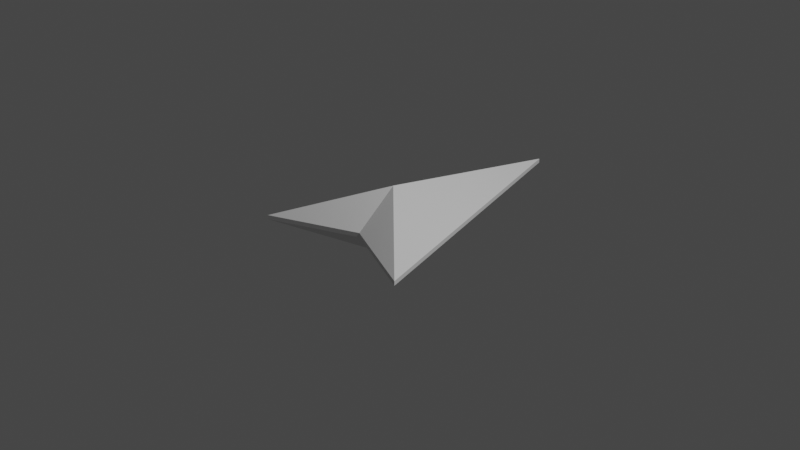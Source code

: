 # Source: Boid.blend  (saved by Blender 3.0.42; exported with 4.5.12 LTS)
import bpy
from mathutils import Matrix  # noqa: F401  (used for matrix-valued properties, if any)

bpy.ops.wm.read_factory_settings(use_empty=True)
scene = bpy.context.scene
scene.name = 'Scene'

# ---- collections
col_collection = bpy.data.collections.new('Collection'); scene.collection.children.link(col_collection)

# ---- world
world_world = bpy.data.worlds.new('World'); scene.world = world_world
world_world.use_nodes = True; world_world.node_tree.nodes.clear()
_N = world_world.node_tree.nodes; _L = world_world.node_tree.links
n0 = _N.new('ShaderNodeOutputWorld'); n0.name = 'World Output'; n0.location = (300, 300)
n1 = _N.new('ShaderNodeBackground'); n1.name = 'Background'; n1.location = (10, 300)
n1.inputs[0].default_value = (0.05088, 0.05088, 0.05088, 1.0)
_L.new(n1.outputs[0], n0.inputs[0])
n0.is_active_output = True
world_world.color = (0.05088, 0.05088, 0.05088)
world_world.use_sun_shadow = False
world_world.sun_shadow_jitter_overblur = 0.0

# ---- cameras
cam_camera = bpy.data.cameras.new('Camera')
cam_camera.clip_end = 100.0
cam_camera.ortho_scale = 7.314

# ---- lights
light_light = bpy.data.lights.new('Light', 'POINT')
light_light.transmission_factor = 0.0
light_light.energy = 1000.0
light_light.shadow_soft_size = 0.1
light_light.shadow_maximum_resolution = 0.006
light_light.use_absolute_resolution = True

# ---- meshes
me_plane = bpy.data.meshes.new('Plane')
me_plane.from_pydata([(0.0, -0.08105, 0.3929), (0.0, -0.08105, -0.3929), (0.9402, -0.9451, 0.02349), (0.9402, -0.9451, -0.02349), (-0.9402, -0.9451, -0.02349), (-0.9402, -0.9451, 0.02349), (0.0, -0.5374, -0.02367), (0.0, -0.5374, 0.02367), (0.0, 2.18, 0.02339), (0.0, 2.18, -0.02339)], [], [(9, 1, 4), (8, 5, 0), (4, 1, 6), (3, 6, 1), (5, 7, 0), (8, 0, 2), (2, 0, 7), (9, 4, 5, 8), (4, 6, 7, 5), (8, 2, 3, 9), (2, 7, 6, 3), (9, 3, 1)])
_uv = me_plane.uv_layers.new(name='UVMap')
_uv.uv.foreach_set('vector', [0.5, 0.9702, 0.5, 0.5, 0.0299, 0.0299, 0.5, 0.9702, 0.0299, 0.0299, 0.5, 0.5, 0.0299, 0.0299, 0.5, 0.5, 0.5, 0.03012, 0.0299, 0.0299, 0.5, 0.03012, 0.5, 0.5, 0.0299, 0.0299, 0.5, 0.03012, 0.5, 0.5, 0.5, 0.9702, 0.5, 0.5, 0.0299, 0.0299, 0.0299, 0.0299, 0.5, 0.5, 0.5, 0.03012, 0.5, 0.9702, 0.0299, 0.0299, 0.0299, 0.0299, 0.5, 0.9702, 0.0299, 0.0299, 0.5, 0.03012, 0.5, 0.03012, 0.0299, 0.0299, 0.5, 0.9702, 0.0299, 0.0299, 0.0299, 0.0299, 0.5, 0.9702, 0.0299, 0.0299, 0.5, 0.03012, 0.5, 0.03012, 0.0299, 0.0299, 0.5, 0.9702, 0.0299, 0.0299, 0.5, 0.5])
me_plane.use_remesh_fix_poles = True
me_plane.use_remesh_preserve_attributes = False
me_plane.update()

# ---- objects
ob_light = bpy.data.objects.new('Light', light_light)
ob_camera = bpy.data.objects.new('Camera', cam_camera)
ob_plane = bpy.data.objects.new('Plane', me_plane)

# ---- transforms, parenting, visibility, modifiers, constraints
ob_light.location = (4.076, 1.005, 5.904)
ob_light.rotation_euler = (0.6503, 0.05522, 1.866)
ob_light.lock_rotations_4d = False
ob_light.empty_display_type = 'ARROWS'
ob_light.color = (0.0, 0.0, 0.0, 0.0)
ob_light.lineart.crease_threshold = 0.0
ob_camera.location = (7.359, -6.926, 4.958)
ob_camera.rotation_euler = (1.109, 0.0, 0.8149)
ob_camera.lock_rotations_4d = False
ob_camera.empty_display_type = 'ARROWS'
ob_camera.color = (0.0, 0.0, 0.0, 0.0)
ob_camera.display_type = 'WIRE'
ob_camera.lineart.crease_threshold = 0.0
ob_plane.location = (0.0, 0.0, 0.0)

# ---- collection membership
col_collection.objects.link(ob_light)
col_collection.objects.link(ob_camera)
col_collection.objects.link(ob_plane)

# ---- scene / render settings (as saved in the file)
scene.camera = ob_camera
scene.frame_start = 1; scene.frame_end = 250; scene.frame_set(1)
scene.render.engine = 'BLENDER_EEVEE_NEXT'
scene.cycles.use_denoising = False
scene.cycles.samples = 128
scene.cycles.sampling_pattern = 'TABULATED_SOBOL'
scene.cycles.use_adaptive_sampling = False
scene.cycles.use_light_tree = False
scene.view_settings.view_transform = 'Filmic'
bpy.context.view_layer.update()
